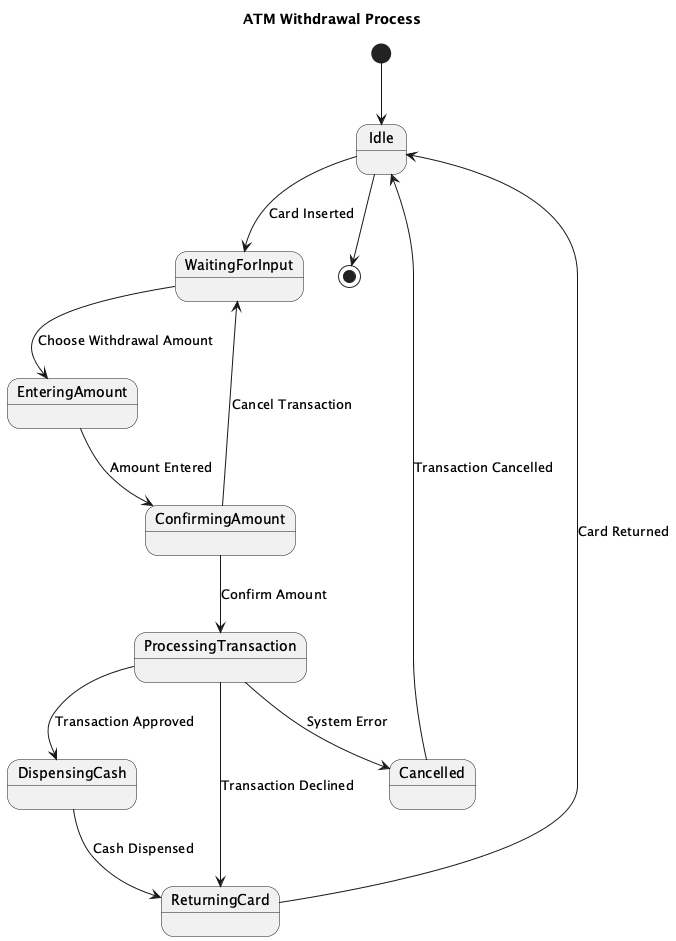

The diagram above was rendered by PlantUML. Its source (embedded in the PNG):
@startuml
title ATM Withdrawal Process

[*] --> Idle

state Idle
state WaitingForInput
state EnteringAmount
state ConfirmingAmount
state ProcessingTransaction
state DispensingCash
state ReturningCard
state Cancelled

Idle --> WaitingForInput : Card Inserted

WaitingForInput --> EnteringAmount : Choose Withdrawal Amount

EnteringAmount --> ConfirmingAmount : Amount Entered

ConfirmingAmount --> ProcessingTransaction : Confirm Amount

ConfirmingAmount --> WaitingForInput : Cancel Transaction

ProcessingTransaction --> DispensingCash : Transaction Approved

ProcessingTransaction --> ReturningCard : Transaction Declined

ProcessingTransaction --> Cancelled : System Error

DispensingCash --> ReturningCard : Cash Dispensed

ReturningCard --> Idle : Card Returned

Cancelled --> Idle : Transaction Cancelled

Idle --> [*]
@enduml